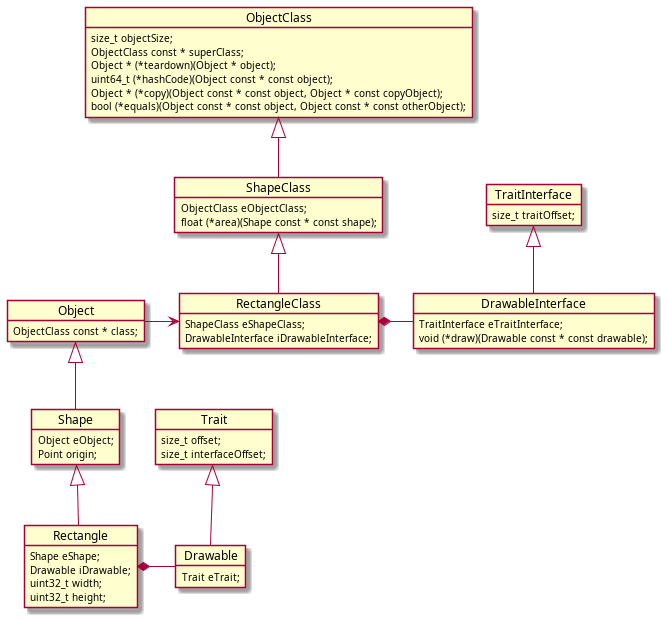

The diagram above was rendered by PlantUML. Its source (embedded in the PNG):
@startuml
object Rectangle {
    Shape eShape;
    Drawable iDrawable;
    uint32_t width;
    uint32_t height;
}
object Shape {
    Object eObject;
    Point origin;
}
object Drawable {
    Trait eTrait;
}
object DrawableInterface {
    TraitInterface eTraitInterface;
    void (*draw)(Drawable const * const drawable);
}
object Trait {
    size_t offset;
    size_t interfaceOffset;
}
object RectangleClass {
    ShapeClass eShapeClass;
    DrawableInterface iDrawableInterface;
}
object TraitInterface {
    size_t traitOffset;
}
object Object {
    ObjectClass const * class;
}
object ShapeClass {
    ObjectClass eObjectClass;
    float (*area)(Shape const * const shape);
}
object ObjectClass {
    size_t objectSize;
    ObjectClass const * superClass;
    Object * (*teardown)(Object * object);
    uint64_t (*hashCode)(Object const * const object);
    Object * (*copy)(Object const * const object, Object * const copyObject);
    bool (*equals)(Object const * const object, Object const * const otherObject);
}
Rectangle -u-|> Shape
Rectangle *-r- Drawable
RectangleClass *-r- DrawableInterface
Drawable -u-|> Trait
DrawableInterface -u-|> TraitInterface
RectangleClass -u-|> ShapeClass
Shape -u-|> Object
Object -r-> RectangleClass
ShapeClass -u-|> ObjectClass
@enduml